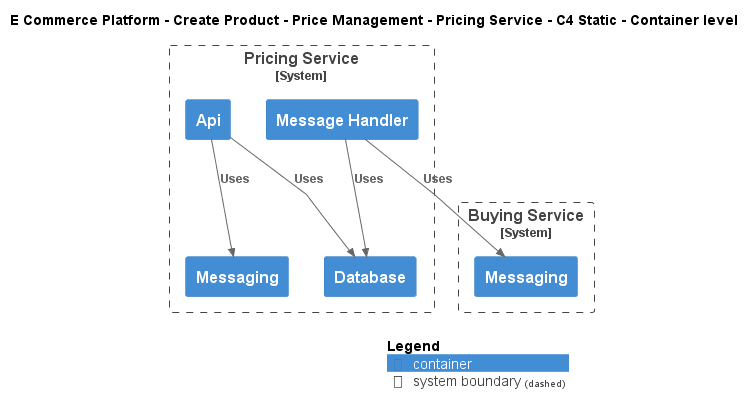

The diagram above was rendered by PlantUML. Its source (embedded in the PNG):
@startuml
!include ..\..\..\..\..\.c4s\C4_Container.puml

AddElementTag("c4interflow:lifecycle:new", $bgColor=green, $fontColor=#ffffff, $borderColor=green, $shadowing="False")
AddElementTag("c4interflow:lifecycle:changed", $bgColor=orange, $fontColor=#ffffff, $borderColor=orange, $shadowing="False")
AddElementTag("c4interflow:lifecycle:removed", $bgColor=red, $fontColor=#ffffff, $borderColor=red, $shadowing="False")

AddRelTag("c4interflow:lifecycle:new", $textColor=green, $lineColor=green)
AddRelTag("c4interflow:lifecycle:changed", $textColor=orange, $lineColor=orange)
AddRelTag("c4interflow:lifecycle:removed", $textColor=red, $lineColor=red)

SHOW_PERSON_PORTRAIT()
LAYOUT_TOP_DOWN()

skinparam linetype polyline

title E Commerce Platform - Create Product - Price Management - Pricing Service - C4 Static - Container level


System_Boundary(ECommercePlatform.CreateProduct.PriceManagement.SoftwareSystems.PricingService, "Pricing Service") {
    Container(ECommercePlatform.CreateProduct.PriceManagement.SoftwareSystems.PricingService.Containers.Api, "Api", "", "")
    Container(ECommercePlatform.CreateProduct.PriceManagement.SoftwareSystems.PricingService.Containers.Database, "Database", "", "")
    Container(ECommercePlatform.CreateProduct.PriceManagement.SoftwareSystems.PricingService.Containers.Messaging, "Messaging", "", "")
    Container(ECommercePlatform.CreateProduct.PriceManagement.SoftwareSystems.PricingService.Containers.MessageHandler, "Message Handler", "", "")
}

System_Boundary(ECommercePlatform.CreateProduct.BuyingAndMerchandising.SoftwareSystems.BuyingService, "Buying Service") {
    Container(ECommercePlatform.CreateProduct.BuyingAndMerchandising.SoftwareSystems.BuyingService.Containers.Messaging, "Messaging", "", "")
}

Rel(ECommercePlatform.CreateProduct.PriceManagement.SoftwareSystems.PricingService.Containers.Api, ECommercePlatform.CreateProduct.PriceManagement.SoftwareSystems.PricingService.Containers.Database, "Uses")
Rel(ECommercePlatform.CreateProduct.PriceManagement.SoftwareSystems.PricingService.Containers.Api, ECommercePlatform.CreateProduct.PriceManagement.SoftwareSystems.PricingService.Containers.Messaging, "Uses")
Rel(ECommercePlatform.CreateProduct.PriceManagement.SoftwareSystems.PricingService.Containers.MessageHandler, ECommercePlatform.CreateProduct.BuyingAndMerchandising.SoftwareSystems.BuyingService.Containers.Messaging, "Uses")
Rel(ECommercePlatform.CreateProduct.PriceManagement.SoftwareSystems.PricingService.Containers.MessageHandler, ECommercePlatform.CreateProduct.PriceManagement.SoftwareSystems.PricingService.Containers.Database, "Uses")


SHOW_LEGEND()
@enduml